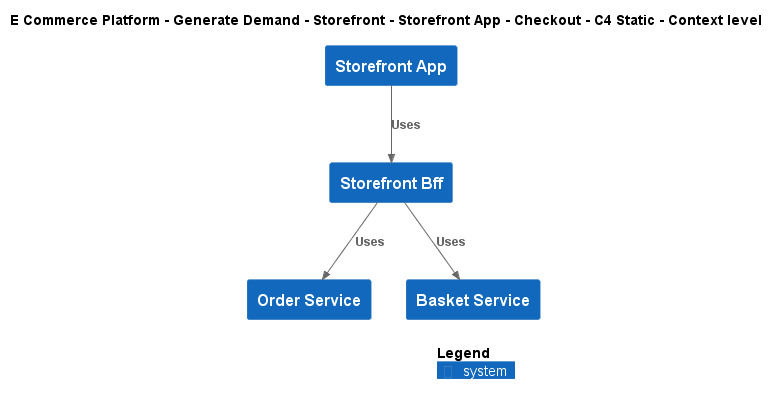

The diagram above was rendered by PlantUML. Its source (embedded in the PNG):
@startuml
!include ..\..\..\..\..\..\..\.c4s\C4_Context.puml

AddElementTag("c4interflow:lifecycle:new", $bgColor=green, $fontColor=#ffffff, $borderColor=green, $shadowing="False")
AddElementTag("c4interflow:lifecycle:changed", $bgColor=orange, $fontColor=#ffffff, $borderColor=orange, $shadowing="False")
AddElementTag("c4interflow:lifecycle:removed", $bgColor=red, $fontColor=#ffffff, $borderColor=red, $shadowing="False")

AddRelTag("c4interflow:lifecycle:new", $textColor=green, $lineColor=green)
AddRelTag("c4interflow:lifecycle:changed", $textColor=orange, $lineColor=orange)
AddRelTag("c4interflow:lifecycle:removed", $textColor=red, $lineColor=red)

SHOW_PERSON_PORTRAIT()
LAYOUT_TOP_DOWN()

skinparam linetype polyline

title E Commerce Platform - Generate Demand - Storefront - Storefront App - Checkout - C4 Static - Context level

System(ECommercePlatform.GenerateDemand.Storefront.SoftwareSystems.StorefrontApp, "Storefront App", "")
System(ECommercePlatform.GenerateDemand.Storefront.SoftwareSystems.StorefrontBff, "Storefront Bff", "")
System(ECommercePlatform.GenerateDemand.OrderManagement.SoftwareSystems.OrderService, "Order Service", "")
System(ECommercePlatform.GenerateDemand.Basket.SoftwareSystems.BasketService, "Basket Service", "")

Rel(ECommercePlatform.GenerateDemand.Storefront.SoftwareSystems.StorefrontApp, ECommercePlatform.GenerateDemand.Storefront.SoftwareSystems.StorefrontBff, "Uses")
Rel(ECommercePlatform.GenerateDemand.Storefront.SoftwareSystems.StorefrontBff, ECommercePlatform.GenerateDemand.OrderManagement.SoftwareSystems.OrderService, "Uses")
Rel(ECommercePlatform.GenerateDemand.Storefront.SoftwareSystems.StorefrontBff, ECommercePlatform.GenerateDemand.Basket.SoftwareSystems.BasketService, "Uses")


SHOW_LEGEND()
@enduml